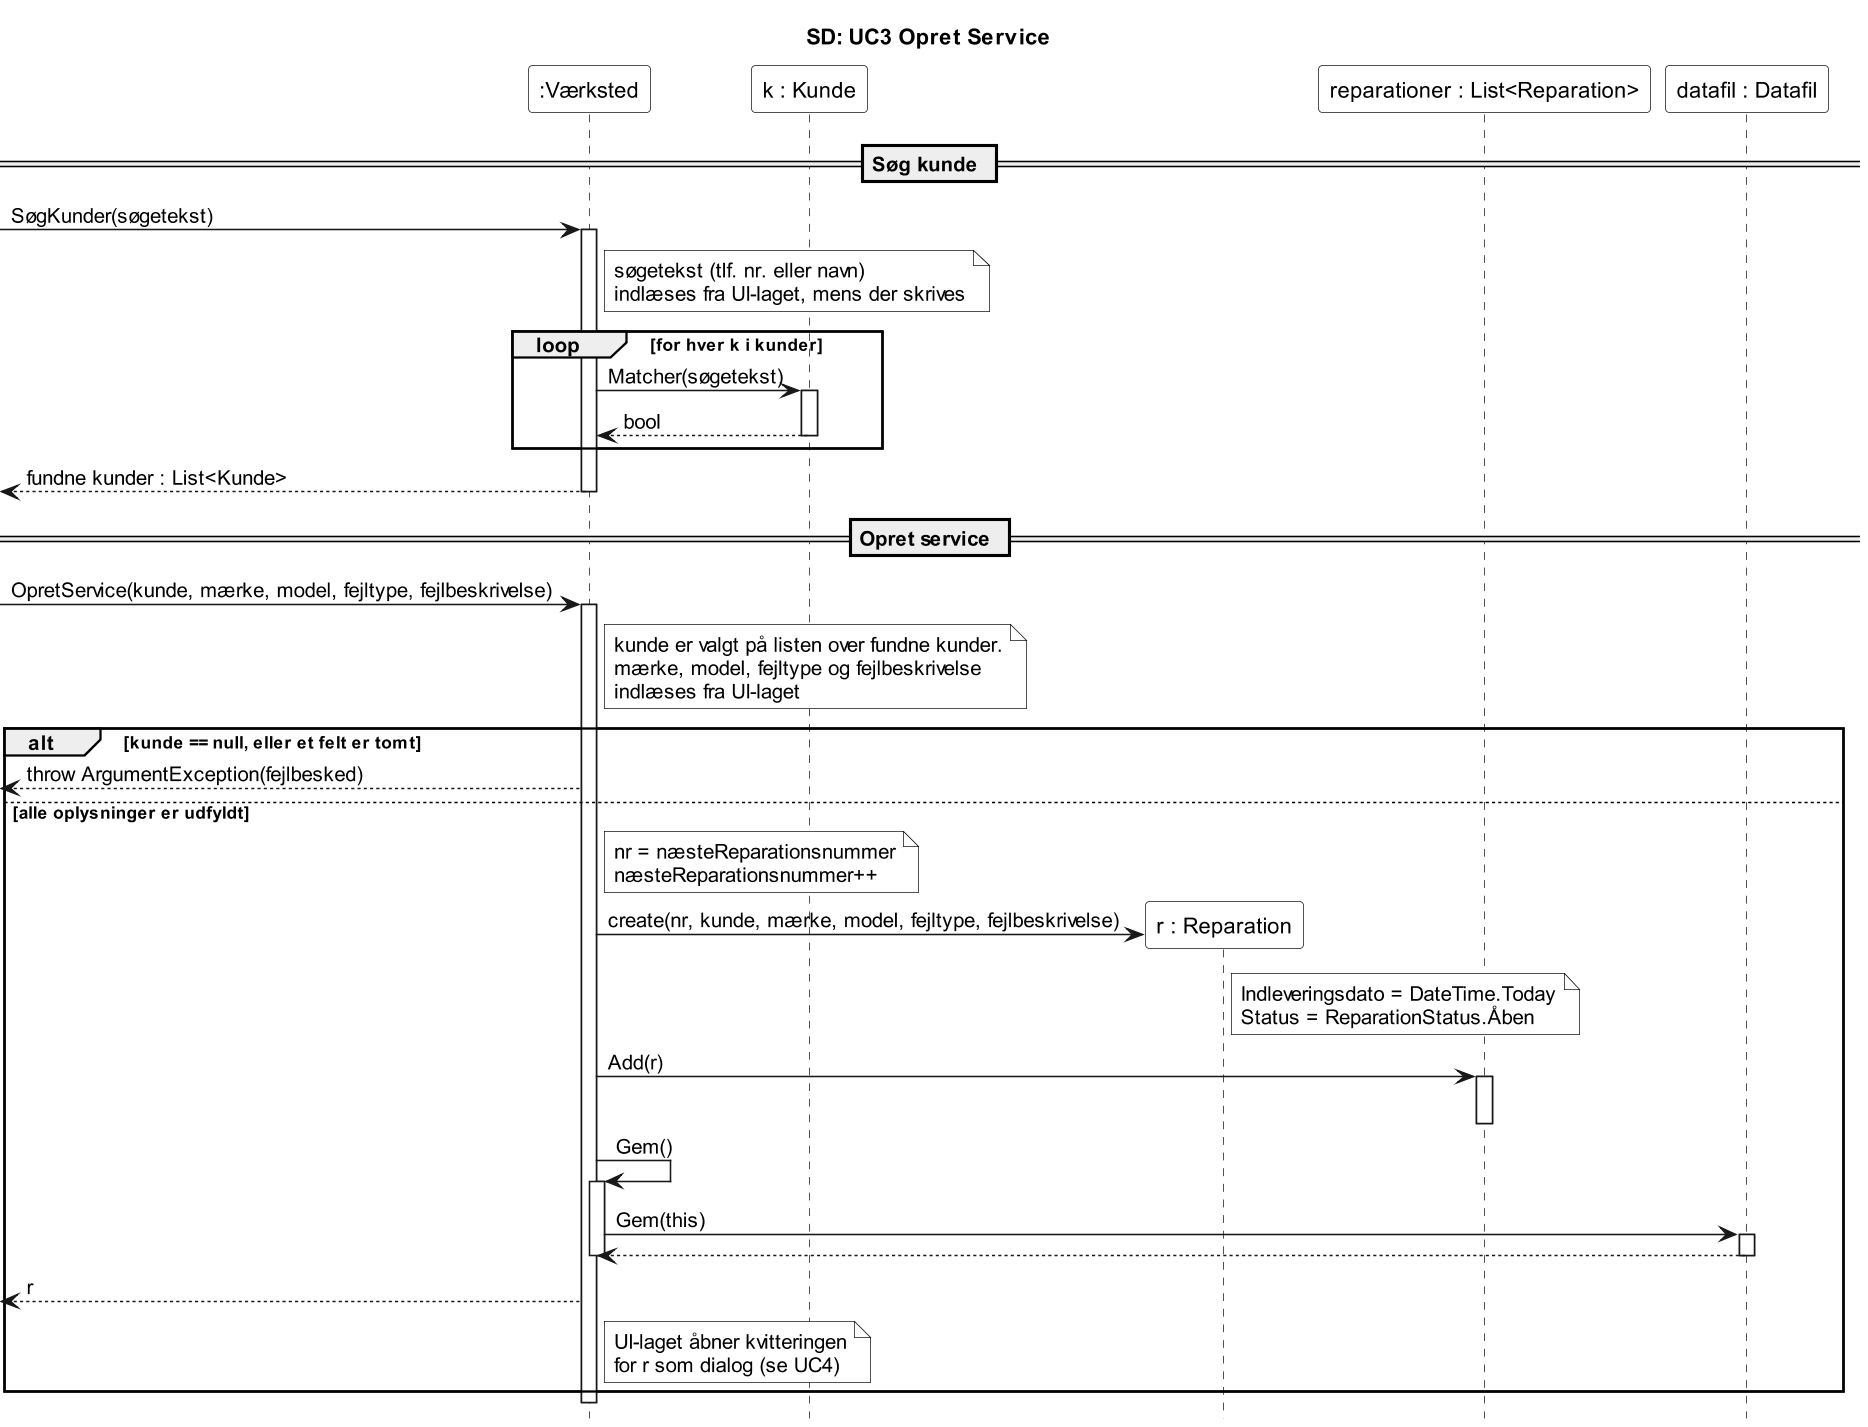

The diagram above was rendered by PlantUML. Its source (embedded in the PNG):
@startuml
title SD: UC3 Opret Service
hide footbox
skinparam monochrome true
skinparam shadowing false
skinparam backgroundColor white
skinparam dpi 150
skinparam defaultFontName Arial
skinparam participant {
  BackgroundColor white
}
skinparam note {
  BackgroundColor white
}

participant ":Værksted" as v
participant "k : Kunde" as k

== Søg kunde ==
[-> v : SøgKunder(søgetekst)
activate v
note right of v
  søgetekst (tlf. nr. eller navn)
  indlæses fra UI-laget, mens der skrives
end note
loop for hver k i kunder
  v -> k : Matcher(søgetekst)
  activate k
  k --> v : bool
  deactivate k
end
[<-- v : fundne kunder : List<Kunde>
deactivate v

== Opret service ==
[-> v : OpretService(kunde, mærke, model, fejltype, fejlbeskrivelse)
activate v
note right of v
  kunde er valgt på listen over fundne kunder.
  mærke, model, fejltype og fejlbeskrivelse
  indlæses fra UI-laget
end note

alt kunde == null, eller et felt er tomt
  [<-- v : throw ArgumentException(fejlbesked)
else alle oplysninger er udfyldt
  note right of v
    nr = næsteReparationsnummer
    næsteReparationsnummer++
  end note
  create participant "r : Reparation" as r
  v -> r : create(nr, kunde, mærke, model, fejltype, fejlbeskrivelse)
  note right of r
    Indleveringsdato = DateTime.Today
    Status = ReparationStatus.Åben
  end note
  participant "reparationer : List<Reparation>" as liste
  v -> liste : Add(r)
  activate liste
  deactivate liste
  v -> v : Gem()
  activate v
  participant "datafil : Datafil" as datafil
  v -> datafil : Gem(this)
  activate datafil
  datafil --> v
  deactivate datafil
  deactivate v
  [<-- v : r
  note right of v
    UI-laget åbner kvitteringen
    for r som dialog (se UC4)
  end note
end
deactivate v
@enduml